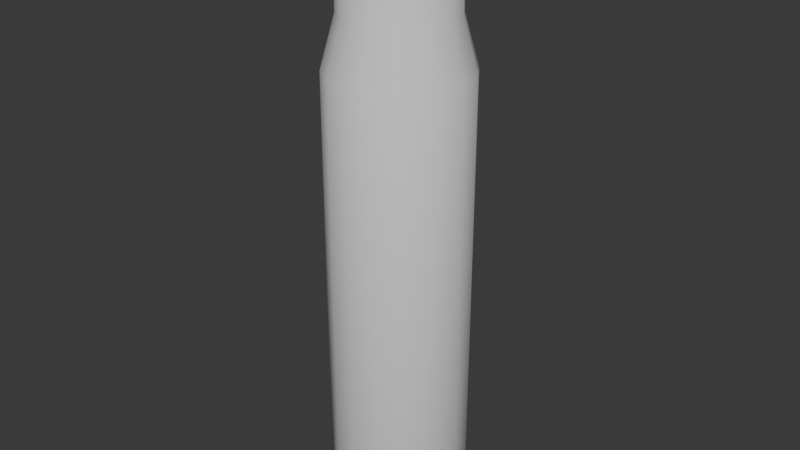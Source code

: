 # Source: 308_casing.blend  (saved by Blender 4.3.34; exported with 4.5.12 LTS)
import bpy
from mathutils import Matrix  # noqa: F401  (used for matrix-valued properties, if any)

bpy.ops.wm.read_factory_settings(use_empty=True)
scene = bpy.context.scene
scene.name = 'Scene'

# ---- collections
col_collection = bpy.data.collections.new('Collection'); scene.collection.children.link(col_collection)

# ---- node groups
ng_smooth_by_angle = bpy.data.node_groups.new('Smooth by Angle', 'GeometryNodeTree')
_s = ng_smooth_by_angle.interface.new_socket(name='Mesh', in_out='OUTPUT', socket_type='NodeSocketGeometry')
_s = ng_smooth_by_angle.interface.new_socket(name='Mesh', in_out='INPUT', socket_type='NodeSocketGeometry')
_s = ng_smooth_by_angle.interface.new_socket(name='Angle', in_out='INPUT', socket_type='NodeSocketFloat')
_s.subtype = 'ANGLE'
_s.default_value = 0.5236
_s.min_value = 0.0
_s.max_value = 3.142
_s.description = 'Maximum face angle for smooth edges'
_s = ng_smooth_by_angle.interface.new_socket(name='Ignore Sharpness', in_out='INPUT', socket_type='NodeSocketBool')
_s.force_non_field = True
ng_smooth_by_angle.description = 'Set the sharpness of mesh edges based on the angle between the neighboring faces'
ng_smooth_by_angle.is_modifier = True
_N = ng_smooth_by_angle.nodes; _L = ng_smooth_by_angle.links
n0 = _N.new('GeometryNodeSetShadeSmooth'); n0.name = 'Set Shade Smooth'; n0.location = (120, -80)
n0.domain = 'EDGE'
n1 = _N.new('GeometryNodeSetShadeSmooth'); n1.name = 'Set Shade Smooth.001'; n1.location = (300, -80)
n2 = _N.new('NodeGroupOutput'); n2.name = 'Group Output'; n2.location = (480, -80)
n3 = _N.new('GeometryNodeInputMeshEdgeAngle'); n3.name = 'Edge Angle'; n3.location = (-440, -240)
n4 = _N.new('NodeGroupInput'); n4.name = 'Group Input'; n4.location = (-80, -80)
n5 = _N.new('GeometryNodeInputEdgeSmooth'); n5.name = 'Is Edge Smooth'; n5.location = (-260, -120)
n6 = _N.new('GeometryNodeInputShadeSmooth'); n6.name = 'Is Shade Smooth'; n6.location = (-440, -397)
n7 = _N.new('FunctionNodeCompare'); n7.name = 'Compare'; n7.location = (-260, -260)
n7.operation = 'LESS_EQUAL'
n7.inputs[6].default_value = (0.0, 0.0, 0.0, 0.0)
n7.inputs[7].default_value = (0.0, 0.0, 0.0, 0.0)
n8 = _N.new('FunctionNodeBooleanMath'); n8.name = 'Boolean Math.001'; n8.location = (-80, -260)
n9 = _N.new('NodeGroupInput'); n9.name = 'Group Input.001'; n9.location = (-440, -329)
n10 = _N.new('NodeGroupInput'); n10.name = 'Group Input.002'; n10.location = (-259, -189)
n11 = _N.new('FunctionNodeBooleanMath'); n11.name = 'Boolean Math'; n11.location = (-80, -149)
n11.operation = 'OR'
n12 = _N.new('FunctionNodeBooleanMath'); n12.name = 'Boolean Math.002'; n12.location = (-260, -380)
n12.operation = 'OR'
n13 = _N.new('NodeGroupInput'); n13.name = 'Group Input.003'; n13.location = (-440, -460)
_L.new(n3.outputs[0], n7.inputs[0])
_L.new(n1.outputs[0], n2.inputs[0])
_L.new(n9.outputs[1], n7.inputs[1])
_L.new(n7.outputs[0], n8.inputs[0])
_L.new(n4.outputs[0], n0.inputs[0])
_L.new(n0.outputs[0], n1.inputs[0])
_L.new(n8.outputs[0], n0.inputs[2])
_L.new(n10.outputs[2], n11.inputs[1])
_L.new(n5.outputs[0], n11.inputs[0])
_L.new(n11.outputs[0], n0.inputs[1])
_L.new(n13.outputs[2], n12.inputs[1])
_L.new(n6.outputs[0], n12.inputs[0])
_L.new(n12.outputs[0], n8.inputs[1])
n2.is_active_output = True

# ---- world
world_world = bpy.data.worlds.new('World'); scene.world = world_world
world_world.use_nodes = True; world_world.node_tree.nodes.clear()
_N = world_world.node_tree.nodes; _L = world_world.node_tree.links
n0 = _N.new('ShaderNodeOutputWorld'); n0.name = 'World Output'; n0.location = (300, 300)
n1 = _N.new('ShaderNodeBackground'); n1.name = 'Background'; n1.location = (10, 300)
n1.inputs[0].default_value = (0.05088, 0.05088, 0.05088, 1.0)
_L.new(n1.outputs[0], n0.inputs[0])
n0.is_active_output = True
world_world.color = (0.05088, 0.05088, 0.05088)
world_world.sun_shadow_jitter_overblur = 0.0

# ---- meshes
me_cylinder = bpy.data.meshes.new('Cylinder')
me_cylinder.from_pydata([(-6.075e-08, 1.0, -2.091), (-6.075e-08, 1.0, 4.044), (0.3827, 0.9239, -2.091), (0.3827, 0.9239, 4.044), (0.7071, 0.7071, -2.091), (0.7071, 0.7071, 4.044), (0.9239, 0.3827, -2.091), (0.9239, 0.3827, 4.044), (1.0, -3.152e-09, -2.091), (1.0, -3.152e-09, 4.044), (0.9239, -0.3827, -2.091), (0.9239, -0.3827, 4.044), (0.7071, -0.7071, -2.091), (0.7071, -0.7071, 4.044), (0.3827, -0.9239, -2.091), (0.3827, -0.9239, 4.044), (-6.075e-08, -1.0, -2.091), (-6.075e-08, -1.0, 4.044), (-0.3827, -0.9239, -2.091), (-0.3827, -0.9239, 4.044), (-0.7071, -0.7071, -2.091), (-0.7071, -0.7071, 4.044), (-0.9239, -0.3827, -2.091), (-0.9239, -0.3827, 4.044), (-1.0, -3.152e-09, -2.091), (-1.0, -3.152e-09, 4.044), (-0.9239, 0.3827, -2.091), (-0.9239, 0.3827, 4.044), (-0.7071, 0.7071, -2.091), (-0.7071, 0.7071, 4.044), (-0.3827, 0.9239, -2.091), (-0.3827, 0.9239, 4.044), (-5.954e-08, 0.9395, -2.206), (0.3595, 0.868, -2.206), (0.6643, 0.6643, -2.206), (0.868, 0.3595, -2.206), (0.9395, -3.828e-09, -2.206), (0.868, -0.3595, -2.206), (0.6643, -0.6643, -2.206), (0.3595, -0.868, -2.206), (-5.954e-08, -0.9395, -2.206), (-0.3595, -0.868, -2.206), (-0.6643, -0.6643, -2.206), (-0.868, -0.3595, -2.206), (-0.9395, -3.828e-09, -2.206), (-0.868, 0.3595, -2.206), (-0.6643, 0.6643, -2.206), (-0.3595, 0.868, -2.206), (-5.475e-08, 0.9395, -2.351), (0.3595, 0.868, -2.351), (0.6643, 0.6643, -2.351), (0.868, 0.3595, -2.351), (0.9395, -3.828e-09, -2.351), (0.868, -0.3595, -2.351), (0.6643, -0.6643, -2.351), (0.3595, -0.868, -2.351), (-5.475e-08, -0.9395, -2.351), (-0.3595, -0.868, -2.351), (-0.6643, -0.6643, -2.351), (-0.868, -0.3595, -2.351), (-0.9395, -3.828e-09, -2.351), (-0.868, 0.3595, -2.351), (-0.6643, 0.6643, -2.351), (-0.3595, 0.868, -2.351), (-5.519e-08, 0.9802, -2.366), (0.3751, 0.9056, -2.366), (0.6931, 0.6931, -2.366), (0.9056, 0.3751, -2.366), (0.9802, -4.402e-09, -2.366), (0.9056, -0.3751, -2.366), (0.6931, -0.6931, -2.366), (0.3751, -0.9056, -2.366), (-5.519e-08, -0.9802, -2.366), (-0.3751, -0.9056, -2.366), (-0.6931, -0.6931, -2.366), (-0.9056, -0.3751, -2.366), (-0.9802, -4.402e-09, -2.366), (-0.9056, 0.3751, -2.366), (-0.6931, 0.6931, -2.366), (-0.3751, 0.9056, -2.366), (-4.858e-08, 0.4671, -2.482), (0.1787, 0.4315, -2.482), (0.3303, 0.3303, -2.482), (0.4315, 0.1787, -2.482), (0.4671, 6.825e-09, -2.482), (0.4315, -0.1787, -2.482), (0.3303, -0.3303, -2.482), (0.1787, -0.4315, -2.482), (-4.858e-08, -0.4671, -2.482), (-0.1787, -0.4315, -2.482), (-0.3303, -0.3303, -2.482), (-0.4315, -0.1787, -2.482), (-0.4671, 6.825e-09, -2.482), (-0.4315, 0.1787, -2.482), (-0.3303, 0.3303, -2.482), (-0.1787, 0.4315, -2.482), (-4.823e-08, 0.9802, -2.464), (0.3751, 0.9056, -2.464), (0.6931, 0.6931, -2.464), (0.9056, 0.3751, -2.464), (0.9802, -4.402e-09, -2.464), (0.9056, -0.3751, -2.464), (0.6931, -0.6931, -2.464), (0.3751, -0.9056, -2.464), (-4.823e-08, -0.9802, -2.464), (-0.3751, -0.9056, -2.464), (-0.6931, -0.6931, -2.464), (-0.9056, -0.3751, -2.464), (-0.9802, -4.402e-09, -2.464), (-0.9056, 0.3751, -2.464), (-0.6931, 0.6931, -2.464), (-0.3751, 0.9056, -2.464), (-4.823e-08, 0.4876, -2.464), (0.1866, 0.4504, -2.464), (0.3448, 0.3448, -2.464), (0.4504, 0.1866, -2.464), (0.4876, 6.825e-09, -2.464), (0.4504, -0.1866, -2.464), (0.3448, -0.3448, -2.464), (0.1866, -0.4504, -2.464), (-4.823e-08, -0.4876, -2.464), (-0.1866, -0.4504, -2.464), (-0.3448, -0.3448, -2.464), (-0.4504, -0.1866, -2.464), (-0.4876, 6.825e-09, -2.464), (-0.4504, 0.1866, -2.464), (-0.3448, 0.3448, -2.464), (-0.1866, 0.4504, -2.464), (-4.829e-08, 0.4802, -2.437), (0.1837, 0.4436, -2.437), (0.3395, 0.3395, -2.437), (0.4436, 0.1837, -2.437), (0.4802, 6.825e-09, -2.437), (0.4436, -0.1837, -2.437), (0.3395, -0.3395, -2.437), (0.1837, -0.4436, -2.437), (-4.829e-08, -0.4802, -2.437), (-0.1837, -0.4436, -2.437), (-0.3395, -0.3395, -2.437), (-0.4436, -0.1837, -2.437), (-0.4802, 6.825e-09, -2.437), (-0.4436, 0.1837, -2.437), (-0.3395, 0.3395, -2.437), (-0.1837, 0.4436, -2.437), (0.3054, 0.7372, 4.779), (1.369e-07, 0.7979, 4.779), (0.5642, 0.5642, 4.779), (0.7372, 0.3054, 4.779), (0.7979, -5.193e-09, 4.779), (0.7372, -0.3054, 4.779), (0.5642, -0.5642, 4.779), (0.3054, -0.7372, 4.779), (1.369e-07, -0.7979, 4.779), (-0.3054, -0.7372, 4.779), (-0.5642, -0.5642, 4.779), (-0.7372, -0.3054, 4.779), (-0.7979, -5.193e-09, 4.779), (-0.7372, 0.3054, 4.779), (-0.5642, 0.5642, 4.779), (-0.3054, 0.7372, 4.779), (0.2928, 0.7069, -2.341), (1.366e-07, 0.7651, -2.341), (0.541, 0.541, -2.341), (0.7069, 0.2928, -2.341), (0.7651, -5.193e-09, -2.341), (0.7069, -0.2928, -2.341), (0.541, -0.541, -2.341), (0.2928, -0.7069, -2.341), (1.366e-07, -0.7651, -2.341), (-0.2928, -0.7069, -2.341), (-0.541, -0.541, -2.341), (-0.7069, -0.2928, -2.341), (-0.7651, -5.193e-09, -2.341), (-0.7069, 0.2928, -2.341), (-0.541, 0.541, -2.341), (-0.2928, 0.7069, -2.341), (0.3054, 0.7372, 6.19), (1.369e-07, 0.7979, 6.19), (0.5642, 0.5642, 6.19), (0.7372, 0.3054, 6.19), (0.7979, -5.193e-09, 6.19), (0.7372, -0.3054, 6.19), (0.5642, -0.5642, 6.19), (0.3054, -0.7372, 6.19), (1.369e-07, -0.7979, 6.19), (-0.3054, -0.7372, 6.19), (-0.5642, -0.5642, 6.19), (-0.7372, -0.3054, 6.19), (-0.7979, -5.193e-09, 6.19), (-0.7372, 0.3054, 6.19), (-0.5642, 0.5642, 6.19), (-0.3054, 0.7372, 6.19), (0.2936, 0.7087, 6.19), (1.366e-07, 0.7671, 6.19), (0.5424, 0.5424, 6.19), (0.7087, 0.2936, 6.19), (0.7671, -5.193e-09, 6.19), (0.7087, -0.2936, 6.19), (0.5424, -0.5424, 6.19), (0.2936, -0.7087, 6.19), (1.366e-07, -0.7671, 6.19), (-0.2936, -0.7087, 6.19), (-0.5424, -0.5424, 6.19), (-0.7087, -0.2936, 6.19), (-0.7671, -5.193e-09, 6.19), (-0.7087, 0.2936, 6.19), (-0.5424, 0.5424, 6.19), (-0.2936, 0.7087, 6.19)], [], [(0, 1, 3, 2), (2, 3, 5, 4), (4, 5, 7, 6), (6, 7, 9, 8), (8, 9, 11, 10), (10, 11, 13, 12), (12, 13, 15, 14), (14, 15, 17, 16), (16, 17, 19, 18), (18, 19, 21, 20), (20, 21, 23, 22), (22, 23, 25, 24), (24, 25, 27, 26), (26, 27, 29, 28), (7, 5, 146, 147), (28, 29, 31, 30), (30, 31, 1, 0), (6, 8, 36, 35), (46, 47, 63, 62), (16, 18, 41, 40), (26, 28, 46, 45), (2, 4, 34, 33), (12, 14, 39, 38), (22, 24, 44, 43), (8, 10, 37, 36), (18, 20, 42, 41), (28, 30, 47, 46), (4, 6, 35, 34), (14, 16, 40, 39), (0, 2, 33, 32), (24, 26, 45, 44), (10, 12, 38, 37), (20, 22, 43, 42), (30, 0, 32, 47), (52, 53, 69, 68), (39, 40, 56, 55), (32, 33, 49, 48), (47, 32, 48, 63), (40, 41, 57, 56), (33, 34, 50, 49), (41, 42, 58, 57), (34, 35, 51, 50), (42, 43, 59, 58), (35, 36, 52, 51), (43, 44, 60, 59), (36, 37, 53, 52), (44, 45, 61, 60), (37, 38, 54, 53), (45, 46, 62, 61), (38, 39, 55, 54), (73, 74, 106, 105), (60, 61, 77, 76), (53, 54, 70, 69), (61, 62, 78, 77), (54, 55, 71, 70), (62, 63, 79, 78), (55, 56, 72, 71), (48, 49, 65, 64), (63, 48, 64, 79), (56, 57, 73, 72), (49, 50, 66, 65), (57, 58, 74, 73), (50, 51, 67, 66), (58, 59, 75, 74), (51, 52, 68, 67), (59, 60, 76, 75), (80, 81, 82, 83, 84, 85, 86, 87, 88, 89, 90, 91, 92, 93, 94, 95), (66, 67, 99, 98), (74, 75, 107, 106), (67, 68, 100, 99), (75, 76, 108, 107), (68, 69, 101, 100), (76, 77, 109, 108), (69, 70, 102, 101), (77, 78, 110, 109), (70, 71, 103, 102), (78, 79, 111, 110), (71, 72, 104, 103), (64, 65, 97, 96), (79, 64, 96, 111), (72, 73, 105, 104), (65, 66, 98, 97), (113, 112, 96, 97), (114, 113, 97, 98), (115, 114, 98, 99), (116, 115, 99, 100), (117, 116, 100, 101), (118, 117, 101, 102), (119, 118, 102, 103), (120, 119, 103, 104), (121, 120, 104, 105), (122, 121, 105, 106), (123, 122, 106, 107), (124, 123, 107, 108), (125, 124, 108, 109), (126, 125, 109, 110), (127, 126, 110, 111), (112, 127, 111, 96), (129, 128, 112, 113), (130, 129, 113, 114), (131, 130, 114, 115), (132, 131, 115, 116), (133, 132, 116, 117), (134, 133, 117, 118), (135, 134, 118, 119), (136, 135, 119, 120), (137, 136, 120, 121), (138, 137, 121, 122), (139, 138, 122, 123), (140, 139, 123, 124), (141, 140, 124, 125), (142, 141, 125, 126), (143, 142, 126, 127), (128, 143, 127, 112), (81, 80, 128, 129), (82, 81, 129, 130), (83, 82, 130, 131), (84, 83, 131, 132), (85, 84, 132, 133), (86, 85, 133, 134), (87, 86, 134, 135), (88, 87, 135, 136), (89, 88, 136, 137), (90, 89, 137, 138), (91, 90, 138, 139), (92, 91, 139, 140), (93, 92, 140, 141), (94, 93, 141, 142), (95, 94, 142, 143), (80, 95, 143, 128), (147, 146, 178, 179), (17, 15, 151, 152), (3, 1, 145, 144), (27, 25, 156, 157), (13, 11, 149, 150), (23, 21, 154, 155), (1, 31, 159, 145), (9, 7, 147, 148), (19, 17, 152, 153), (29, 27, 157, 158), (5, 3, 144, 146), (15, 13, 150, 151), (25, 23, 155, 156), (11, 9, 148, 149), (21, 19, 153, 154), (31, 29, 158, 159), (160, 161, 175, 174, 173, 172, 171, 170, 169, 168, 167, 166, 165, 164, 163, 162), (155, 154, 186, 187), (148, 147, 179, 180), (156, 155, 187, 188), (149, 148, 180, 181), (157, 156, 188, 189), (150, 149, 181, 182), (158, 157, 189, 190), (151, 150, 182, 183), (159, 158, 190, 191), (152, 151, 183, 184), (144, 145, 177, 176), (145, 159, 191, 177), (153, 152, 184, 185), (146, 144, 176, 178), (154, 153, 185, 186), (193, 192, 176, 177), (192, 194, 178, 176), (194, 195, 179, 178), (195, 196, 180, 179), (196, 197, 181, 180), (197, 198, 182, 181), (198, 199, 183, 182), (199, 200, 184, 183), (200, 201, 185, 184), (201, 202, 186, 185), (202, 203, 187, 186), (203, 204, 188, 187), (204, 205, 189, 188), (205, 206, 190, 189), (206, 207, 191, 190), (207, 193, 177, 191), (161, 160, 192, 193), (160, 162, 194, 192), (162, 163, 195, 194), (163, 164, 196, 195), (164, 165, 197, 196), (165, 166, 198, 197), (166, 167, 199, 198), (167, 168, 200, 199), (168, 169, 201, 200), (169, 170, 202, 201), (170, 171, 203, 202), (171, 172, 204, 203), (172, 173, 205, 204), (173, 174, 206, 205), (174, 175, 207, 206), (175, 161, 193, 207)])
me_cylinder.polygons.foreach_set('use_smooth', [True] * 194)
_uv = me_cylinder.uv_layers.new(name='UVMap')
_uv.uv.foreach_set('vector', [1.0, 0.5, 1.0, 1.0, 0.9375, 1.0, 0.9375, 0.5, 0.9375, 0.5, 0.9375, 1.0, 0.875, 1.0, 0.875, 0.5, 0.875, 0.5, 0.875, 1.0, 0.8125, 1.0, 0.8125, 0.5, 0.8125, 0.5, 0.8125, 1.0, 0.75, 1.0, 0.75, 0.5, 0.75, 0.5, 0.75, 1.0, 0.6875, 1.0, 0.6875, 0.5, 0.6875, 0.5, 0.6875, 1.0, 0.625, 1.0, 0.625, 0.5, 0.625, 0.5, 0.625, 1.0, 0.5625, 1.0, 0.5625, 0.5, 0.5625, 0.5, 0.5625, 1.0, 0.5, 1.0, 0.5, 0.5, 0.5, 0.5, 0.5, 1.0, 0.4375, 1.0, 0.4375, 0.5, 0.4375, 0.5, 0.4375, 1.0, 0.375, 1.0, 0.375, 0.5, 0.375, 0.5, 0.375, 1.0, 0.3125, 1.0, 0.3125, 0.5, 0.3125, 0.5, 0.3125, 1.0, 0.25, 1.0, 0.25, 0.5, 0.25, 0.5, 0.25, 1.0, 0.1875, 1.0, 0.1875, 0.5, 0.1875, 0.5, 0.1875, 1.0, 0.125, 1.0, 0.125, 0.5, 0.8125, 1.0, 0.875, 1.0, 0.875, 1.0, 0.8125, 1.0, 0.125, 0.5, 0.125, 1.0, 0.0625, 1.0, 0.0625, 0.5, 0.0625, 0.5, 0.0625, 1.0, 0.0, 1.0, 0.0, 0.5, 0.8125, 0.5, 0.75, 0.5, 0.75, 0.5, 0.8125, 0.5, 0.125, 0.5, 0.0625, 0.5, 0.0625, 0.5, 0.125, 0.5, 0.5, 0.5, 0.4375, 0.5, 0.4375, 0.5, 0.5, 0.5, 0.1875, 0.5, 0.125, 0.5, 0.125, 0.5, 0.1875, 0.5, 0.9375, 0.5, 0.875, 0.5, 0.875, 0.5, 0.9375, 0.5, 0.625, 0.5, 0.5625, 0.5, 0.5625, 0.5, 0.625, 0.5, 0.3125, 0.5, 0.25, 0.5, 0.25, 0.5, 0.3125, 0.5, 0.75, 0.5, 0.6875, 0.5, 0.6875, 0.5, 0.75, 0.5, 0.4375, 0.5, 0.375, 0.5, 0.375, 0.5, 0.4375, 0.5, 0.125, 0.5, 0.0625, 0.5, 0.0625, 0.5, 0.125, 0.5, 0.875, 0.5, 0.8125, 0.5, 0.8125, 0.5, 0.875, 0.5, 0.5625, 0.5, 0.5, 0.5, 0.5, 0.5, 0.5625, 0.5, 1.0, 0.5, 0.9375, 0.5, 0.9375, 0.5, 1.0, 0.5, 0.25, 0.5, 0.1875, 0.5, 0.1875, 0.5, 0.25, 0.5, 0.6875, 0.5, 0.625, 0.5, 0.625, 0.5, 0.6875, 0.5, 0.375, 0.5, 0.3125, 0.5, 0.3125, 0.5, 0.375, 0.5, 0.0625, 0.5, 0.0, 0.5, 0.0, 0.5, 0.0625, 0.5, 0.75, 0.5, 0.6875, 0.5, 0.6875, 0.5, 0.75, 0.5, 0.5625, 0.5, 0.5, 0.5, 0.5, 0.5, 0.5625, 0.5, 1.0, 0.5, 0.9375, 0.5, 0.9375, 0.5, 1.0, 0.5, 0.0625, 0.5, 0.0, 0.5, 0.0, 0.5, 0.0625, 0.5, 0.5, 0.5, 0.4375, 0.5, 0.4375, 0.5, 0.5, 0.5, 0.9375, 0.5, 0.875, 0.5, 0.875, 0.5, 0.9375, 0.5, 0.4375, 0.5, 0.375, 0.5, 0.375, 0.5, 0.4375, 0.5, 0.875, 0.5, 0.8125, 0.5, 0.8125, 0.5, 0.875, 0.5, 0.375, 0.5, 0.3125, 0.5, 0.3125, 0.5, 0.375, 0.5, 0.8125, 0.5, 0.75, 0.5, 0.75, 0.5, 0.8125, 0.5, 0.3125, 0.5, 0.25, 0.5, 0.25, 0.5, 0.3125, 0.5, 0.75, 0.5, 0.6875, 0.5, 0.6875, 0.5, 0.75, 0.5, 0.25, 0.5, 0.1875, 0.5, 0.1875, 0.5, 0.25, 0.5, 0.6875, 0.5, 0.625, 0.5, 0.625, 0.5, 0.6875, 0.5, 0.1875, 0.5, 0.125, 0.5, 0.125, 0.5, 0.1875, 0.5, 0.625, 0.5, 0.5625, 0.5, 0.5625, 0.5, 0.625, 0.5, 0.4375, 0.5, 0.375, 0.5, 0.375, 0.5, 0.4375, 0.5, 0.25, 0.5, 0.1875, 0.5, 0.1875, 0.5, 0.25, 0.5, 0.6875, 0.5, 0.625, 0.5, 0.625, 0.5, 0.6875, 0.5, 0.1875, 0.5, 0.125, 0.5, 0.125, 0.5, 0.1875, 0.5, 0.625, 0.5, 0.5625, 0.5, 0.5625, 0.5, 0.625, 0.5, 0.125, 0.5, 0.0625, 0.5, 0.0625, 0.5, 0.125, 0.5, 0.5625, 0.5, 0.5, 0.5, 0.5, 0.5, 0.5625, 0.5, 1.0, 0.5, 0.9375, 0.5, 0.9375, 0.5, 1.0, 0.5, 0.0625, 0.5, 0.0, 0.5, 0.0, 0.5, 0.0625, 0.5, 0.5, 0.5, 0.4375, 0.5, 0.4375, 0.5, 0.5, 0.5, 0.9375, 0.5, 0.875, 0.5, 0.875, 0.5, 0.9375, 0.5, 0.4375, 0.5, 0.375, 0.5, 0.375, 0.5, 0.4375, 0.5, 0.875, 0.5, 0.8125, 0.5, 0.8125, 0.5, 0.875, 0.5, 0.375, 0.5, 0.3125, 0.5, 0.3125, 0.5, 0.375, 0.5, 0.8125, 0.5, 0.75, 0.5, 0.75, 0.5, 0.8125, 0.5, 0.3125, 0.5, 0.25, 0.5, 0.25, 0.5, 0.3125, 0.5, 0.75, 0.3644, 0.7938, 0.3557, 0.8309, 0.3309, 0.8557, 0.2938, 0.8644, 0.25, 0.8557, 0.2062, 0.8309, 0.1691, 0.7938, 0.1443, 0.75, 0.1356, 0.7062, 0.1443, 0.6691, 0.1691, 0.6443, 0.2062, 0.6356, 0.25, 0.6443, 0.2938, 0.6691, 0.3309, 0.7062, 0.3557, 0.875, 0.5, 0.8125, 0.5, 0.8125, 0.5, 0.875, 0.5, 0.375, 0.5, 0.3125, 0.5, 0.3125, 0.5, 0.375, 0.5, 0.8125, 0.5, 0.75, 0.5, 0.75, 0.5, 0.8125, 0.5, 0.3125, 0.5, 0.25, 0.5, 0.25, 0.5, 0.3125, 0.5, 0.75, 0.5, 0.6875, 0.5, 0.6875, 0.5, 0.75, 0.5, 0.25, 0.5, 0.1875, 0.5, 0.1875, 0.5, 0.25, 0.5, 0.6875, 0.5, 0.625, 0.5, 0.625, 0.5, 0.6875, 0.5, 0.1875, 0.5, 0.125, 0.5, 0.125, 0.5, 0.1875, 0.5, 0.625, 0.5, 0.5625, 0.5, 0.5625, 0.5, 0.625, 0.5, 0.125, 0.5, 0.0625, 0.5, 0.0625, 0.5, 0.125, 0.5, 0.5625, 0.5, 0.5, 0.5, 0.5, 0.5, 0.5625, 0.5, 1.0, 0.5, 0.9375, 0.5, 0.9375, 0.5, 1.0, 0.5, 0.0625, 0.5, 0.0, 0.5, 0.0, 0.5, 0.0625, 0.5, 0.5, 0.5, 0.4375, 0.5, 0.4375, 0.5, 0.5, 0.5, 0.9375, 0.5, 0.875, 0.5, 0.875, 0.5, 0.9375, 0.5, 0.7957, 0.3603, 0.75, 0.3694, 0.75, 0.49, 0.8418, 0.4717, 0.8344, 0.3344, 0.7957, 0.3603, 0.8418, 0.4717, 0.9197, 0.4197, 0.8603, 0.2957, 0.8344, 0.3344, 0.9197, 0.4197, 0.9717, 0.3418, 0.8694, 0.25, 0.8603, 0.2957, 0.9717, 0.3418, 0.99, 0.25, 0.8603, 0.2043, 0.8694, 0.25, 0.99, 0.25, 0.9717, 0.1582, 0.8344, 0.1656, 0.8603, 0.2043, 0.9717, 0.1582, 0.9197, 0.08029, 0.7957, 0.1397, 0.8344, 0.1656, 0.9197, 0.08029, 0.8418, 0.02827, 0.75, 0.1306, 0.7957, 0.1397, 0.8418, 0.02827, 0.75, 0.01, 0.7043, 0.1397, 0.75, 0.1306, 0.75, 0.01, 0.6582, 0.02827, 0.6656, 0.1656, 0.7043, 0.1397, 0.6582, 0.02827, 0.5803, 0.08029, 0.6397, 0.2043, 0.6656, 0.1656, 0.5803, 0.08029, 0.5283, 0.1582, 0.6306, 0.25, 0.6397, 0.2043, 0.5283, 0.1582, 0.51, 0.25, 0.6397, 0.2957, 0.6306, 0.25, 0.51, 0.25, 0.5283, 0.3418, 0.6656, 0.3344, 0.6397, 0.2957, 0.5283, 0.3418, 0.5803, 0.4197, 0.7043, 0.3603, 0.6656, 0.3344, 0.5803, 0.4197, 0.6582, 0.4717, 0.75, 0.3694, 0.7043, 0.3603, 0.6582, 0.4717, 0.75, 0.49, 0.795, 0.3586, 0.75, 0.3676, 0.75, 0.3694, 0.7957, 0.3603, 0.8331, 0.3331, 0.795, 0.3586, 0.7957, 0.3603, 0.8344, 0.3344, 0.8586, 0.295, 0.8331, 0.3331, 0.8344, 0.3344, 0.8603, 0.2957, 0.8676, 0.25, 0.8586, 0.295, 0.8603, 0.2957, 0.8694, 0.25, 0.8586, 0.205, 0.8676, 0.25, 0.8694, 0.25, 0.8603, 0.2043, 0.8331, 0.1669, 0.8586, 0.205, 0.8603, 0.2043, 0.8344, 0.1656, 0.795, 0.1414, 0.8331, 0.1669, 0.8344, 0.1656, 0.7957, 0.1397, 0.75, 0.1324, 0.795, 0.1414, 0.7957, 0.1397, 0.75, 0.1306, 0.705, 0.1414, 0.75, 0.1324, 0.75, 0.1306, 0.7043, 0.1397, 0.6669, 0.1669, 0.705, 0.1414, 0.7043, 0.1397, 0.6656, 0.1656, 0.6414, 0.205, 0.6669, 0.1669, 0.6656, 0.1656, 0.6397, 0.2043, 0.6324, 0.25, 0.6414, 0.205, 0.6397, 0.2043, 0.6306, 0.25, 0.6414, 0.295, 0.6324, 0.25, 0.6306, 0.25, 0.6397, 0.2957, 0.6669, 0.3331, 0.6414, 0.295, 0.6397, 0.2957, 0.6656, 0.3344, 0.705, 0.3586, 0.6669, 0.3331, 0.6656, 0.3344, 0.7043, 0.3603, 0.75, 0.3676, 0.705, 0.3586, 0.7043, 0.3603, 0.75, 0.3694, 0.7938, 0.3557, 0.75, 0.3644, 0.75, 0.3676, 0.795, 0.3586, 0.8309, 0.3309, 0.7938, 0.3557, 0.795, 0.3586, 0.8331, 0.3331, 0.8557, 0.2938, 0.8309, 0.3309, 0.8331, 0.3331, 0.8586, 0.295, 0.8644, 0.25, 0.8557, 0.2938, 0.8586, 0.295, 0.8676, 0.25, 0.8557, 0.2062, 0.8644, 0.25, 0.8676, 0.25, 0.8586, 0.205, 0.8309, 0.1691, 0.8557, 0.2062, 0.8586, 0.205, 0.8331, 0.1669, 0.7938, 0.1443, 0.8309, 0.1691, 0.8331, 0.1669, 0.795, 0.1414, 0.75, 0.1356, 0.7938, 0.1443, 0.795, 0.1414, 0.75, 0.1324, 0.7062, 0.1443, 0.75, 0.1356, 0.75, 0.1324, 0.705, 0.1414, 0.6691, 0.1691, 0.7062, 0.1443, 0.705, 0.1414, 0.6669, 0.1669, 0.6443, 0.2062, 0.6691, 0.1691, 0.6669, 0.1669, 0.6414, 0.205, 0.6356, 0.25, 0.6443, 0.2062, 0.6414, 0.205, 0.6324, 0.25, 0.6443, 0.2938, 0.6356, 0.25, 0.6324, 0.25, 0.6414, 0.295, 0.6691, 0.3309, 0.6443, 0.2938, 0.6414, 0.295, 0.6669, 0.3331, 0.7062, 0.3557, 0.6691, 0.3309, 0.6669, 0.3331, 0.705, 0.3586, 0.75, 0.3644, 0.7062, 0.3557, 0.705, 0.3586, 0.75, 0.3676, 0.8125, 1.0, 0.875, 1.0, 0.875, 1.0, 0.8125, 1.0, 0.5, 1.0, 0.5625, 1.0, 0.5625, 1.0, 0.5, 1.0, 0.9375, 1.0, 1.0, 1.0, 1.0, 1.0, 0.9375, 1.0, 0.1875, 1.0, 0.25, 1.0, 0.25, 1.0, 0.1875, 1.0, 0.625, 1.0, 0.6875, 1.0, 0.6875, 1.0, 0.625, 1.0, 0.3125, 1.0, 0.375, 1.0, 0.375, 1.0, 0.3125, 1.0, 0.0, 1.0, 0.0625, 1.0, 0.0625, 1.0, 0.0, 1.0, 0.75, 1.0, 0.8125, 1.0, 0.8125, 1.0, 0.75, 1.0, 0.4375, 1.0, 0.5, 1.0, 0.5, 1.0, 0.4375, 1.0, 0.125, 1.0, 0.1875, 1.0, 0.1875, 1.0, 0.125, 1.0, 0.875, 1.0, 0.9375, 1.0, 0.9375, 1.0, 0.875, 1.0, 0.5625, 1.0, 0.625, 1.0, 0.625, 1.0, 0.5625, 1.0, 0.25, 1.0, 0.3125, 1.0, 0.3125, 1.0, 0.25, 1.0, 0.6875, 1.0, 0.75, 1.0, 0.75, 1.0, 0.6875, 1.0, 0.375, 1.0, 0.4375, 1.0, 0.4375, 1.0, 0.375, 1.0, 0.0625, 1.0, 0.125, 1.0, 0.125, 1.0, 0.0625, 1.0, 0.3381, 0.4626, 0.25, 0.4801, 0.1619, 0.4626, 0.08728, 0.4127, 0.03739, 0.3381, 0.01987, 0.25, 0.03739, 0.1619, 0.08728, 0.08728, 0.1619, 0.03739, 0.25, 0.01987, 0.3381, 0.03739, 0.4127, 0.08728, 0.4626, 0.1619, 0.4801, 0.25, 0.4626, 0.3381, 0.4127, 0.4127, 0.3125, 1.0, 0.375, 1.0, 0.375, 1.0, 0.3125, 1.0, 0.75, 1.0, 0.8125, 1.0, 0.8125, 1.0, 0.75, 1.0, 0.25, 1.0, 0.3125, 1.0, 0.3125, 1.0, 0.25, 1.0, 0.6875, 1.0, 0.75, 1.0, 0.75, 1.0, 0.6875, 1.0, 0.1875, 1.0, 0.25, 1.0, 0.25, 1.0, 0.1875, 1.0, 0.625, 1.0, 0.6875, 1.0, 0.6875, 1.0, 0.625, 1.0, 0.125, 1.0, 0.1875, 1.0, 0.1875, 1.0, 0.125, 1.0, 0.5625, 1.0, 0.625, 1.0, 0.625, 1.0, 0.5625, 1.0, 0.0625, 1.0, 0.125, 1.0, 0.125, 1.0, 0.0625, 1.0, 0.5, 1.0, 0.5625, 1.0, 0.5625, 1.0, 0.5, 1.0, 0.9375, 1.0, 1.0, 1.0, 1.0, 1.0, 0.9375, 1.0, 0.0, 1.0, 0.0625, 1.0, 0.0625, 1.0, 0.0, 1.0, 0.4375, 1.0, 0.5, 1.0, 0.5, 1.0, 0.4375, 1.0, 0.875, 1.0, 0.9375, 1.0, 0.9375, 1.0, 0.875, 1.0, 0.375, 1.0, 0.4375, 1.0, 0.4375, 1.0, 0.375, 1.0, 0.25, 0.4807, 0.3383, 0.4632, 0.3418, 0.4717, 0.25, 0.49, 0.3383, 0.4632, 0.4131, 0.4131, 0.4197, 0.4197, 0.3418, 0.4717, 0.4131, 0.4131, 0.4632, 0.3383, 0.4717, 0.3418, 0.4197, 0.4197, 0.4632, 0.3383, 0.4807, 0.25, 0.49, 0.25, 0.4717, 0.3418, 0.4807, 0.25, 0.4632, 0.1617, 0.4717, 0.1582, 0.49, 0.25, 0.4632, 0.1617, 0.4131, 0.08686, 0.4197, 0.08029, 0.4717, 0.1582, 0.4131, 0.08686, 0.3383, 0.03684, 0.3418, 0.02827, 0.4197, 0.08029, 0.3383, 0.03684, 0.25, 0.01928, 0.25, 0.01, 0.3418, 0.02827, 0.25, 0.01928, 0.1617, 0.03684, 0.1582, 0.02827, 0.25, 0.01, 0.1617, 0.03684, 0.08686, 0.08686, 0.08029, 0.08029, 0.1582, 0.02827, 0.08686, 0.08686, 0.03684, 0.1617, 0.02827, 0.1582, 0.08029, 0.08029, 0.03684, 0.1617, 0.01928, 0.25, 0.01, 0.25, 0.02827, 0.1582, 0.01928, 0.25, 0.03684, 0.3383, 0.02827, 0.3418, 0.01, 0.25, 0.03684, 0.3383, 0.08686, 0.4131, 0.08029, 0.4197, 0.02827, 0.3418, 0.08686, 0.4131, 0.1617, 0.4632, 0.1582, 0.4717, 0.08029, 0.4197, 0.1617, 0.4632, 0.25, 0.4807, 0.25, 0.49, 0.1582, 0.4717, 0.25, 0.4801, 0.3381, 0.4626, 0.3383, 0.4632, 0.25, 0.4807, 0.3381, 0.4626, 0.4127, 0.4127, 0.4131, 0.4131, 0.3383, 0.4632, 0.4127, 0.4127, 0.4626, 0.3381, 0.4632, 0.3383, 0.4131, 0.4131, 0.4626, 0.3381, 0.4801, 0.25, 0.4807, 0.25, 0.4632, 0.3383, 0.4801, 0.25, 0.4626, 0.1619, 0.4632, 0.1617, 0.4807, 0.25, 0.4626, 0.1619, 0.4127, 0.08728, 0.4131, 0.08686, 0.4632, 0.1617, 0.4127, 0.08728, 0.3381, 0.03739, 0.3383, 0.03684, 0.4131, 0.08686, 0.3381, 0.03739, 0.25, 0.01987, 0.25, 0.01928, 0.3383, 0.03684, 0.25, 0.01987, 0.1619, 0.03739, 0.1617, 0.03684, 0.25, 0.01928, 0.1619, 0.03739, 0.08728, 0.08728, 0.08686, 0.08686, 0.1617, 0.03684, 0.08728, 0.08728, 0.03739, 0.1619, 0.03684, 0.1617, 0.08686, 0.08686, 0.03739, 0.1619, 0.01987, 0.25, 0.01928, 0.25, 0.03684, 0.1617, 0.01987, 0.25, 0.03739, 0.3381, 0.03684, 0.3383, 0.01928, 0.25, 0.03739, 0.3381, 0.08728, 0.4127, 0.08686, 0.4131, 0.03684, 0.3383, 0.08728, 0.4127, 0.1619, 0.4626, 0.1617, 0.4632, 0.08686, 0.4131, 0.1619, 0.4626, 0.25, 0.4801, 0.25, 0.4807, 0.1617, 0.4632])
me_cylinder.update()

# ---- objects
ob_cylinder = bpy.data.objects.new('Cylinder', me_cylinder)

# ---- transforms, parenting, visibility, modifiers, constraints
ob_cylinder.location = (6.075e-08, 3.152e-09, 1.091)
_m = ob_cylinder.modifiers.new('Smooth by Angle', 'NODES')
_m.node_group = ng_smooth_by_angle
_m.use_pin_to_last = True
_m.show_group_selector = False

# ---- collection membership
col_collection.objects.link(ob_cylinder)

# ---- scene / render settings (as saved in the file)
scene.frame_start = 1; scene.frame_end = 250; scene.frame_set(1)
scene.render.engine = 'BLENDER_EEVEE_NEXT'
bpy.context.view_layer.update()

# ---- added for rendering (the .blend has no active camera and no usable light): camera, sun
cam_auto = bpy.data.cameras.new('AutoCamera')
cam_auto.lens = 50.0
cam_auto.sensor_width = 36.0
cam_auto.clip_end = 1000.0
ob_auto_camera = bpy.data.objects.new('AutoCamera', cam_auto)
scene.collection.objects.link(ob_auto_camera)
ob_auto_camera.location = (8.43985, -10.1278, 9.6971)
ob_auto_camera.rotation_euler = (1.09748, -7.21219e-08, 0.694738)
scene.camera = ob_auto_camera
light_auto_sun = bpy.data.lights.new('AutoSun', 'SUN')
light_auto_sun.energy = 3.0
light_auto_sun.angle = 0.0523599
ob_auto_sun = bpy.data.objects.new('AutoSun', light_auto_sun)
scene.collection.objects.link(ob_auto_sun)
ob_auto_sun.rotation_euler = (0.872665, 0.174533, 0.523599)
bpy.context.view_layer.update()
